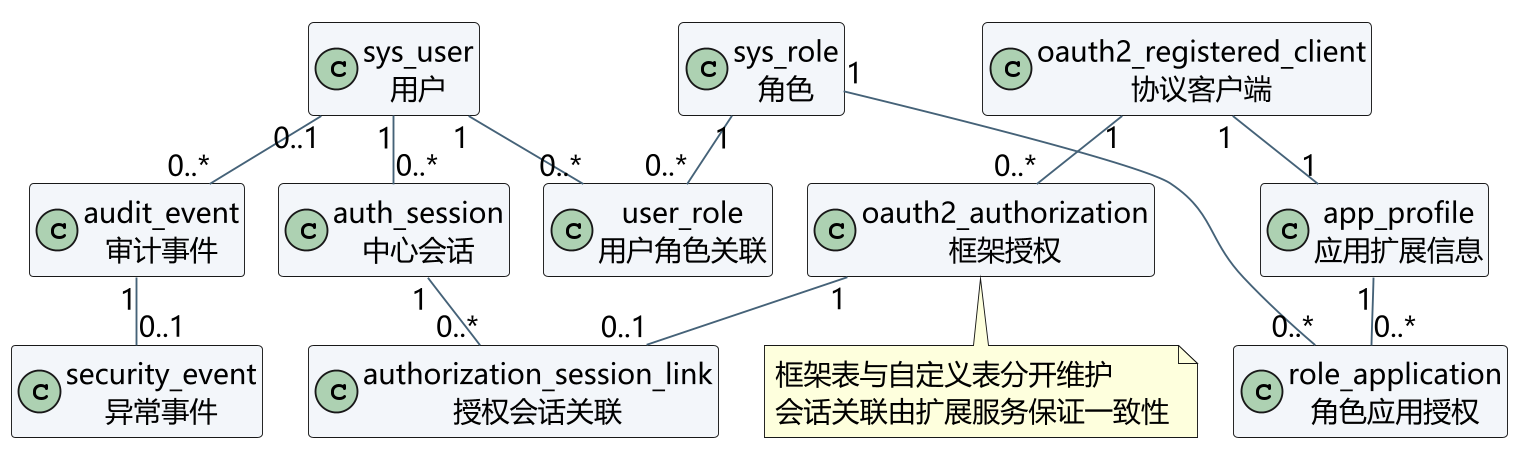

The diagram above was rendered by PlantUML. Its source (embedded in the PNG):
@startuml
!pragma layout smetana
skinparam defaultFontName Microsoft YaHei
skinparam defaultFontSize 15
skinparam dpi 180
skinparam shadowing false
skinparam backgroundColor white
skinparam ArrowColor #456278
skinparam classBackgroundColor #F3F6FA
skinparam componentBackgroundColor #F3F6FA
skinparam packageBackgroundColor white
hide empty members
top to bottom direction
class "sys_user\n用户" as U
class "sys_role\n角色" as R
class "user_role\n用户角色关联" as UR
class "role_application\n角色应用授权" as RA
class "app_profile\n应用扩展信息" as P
class "oauth2_registered_client\n协议客户端" as C
class "auth_session\n中心会话" as S
class "authorization_session_link\n授权会话关联" as L
class "oauth2_authorization\n框架授权" as A
class "audit_event\n审计事件" as E
class "security_event\n异常事件" as X
U "1" -- "0..*" UR
R "1" -- "0..*" UR
R "1" -- "0..*" RA
P "1" -- "0..*" RA
C "1" -- "1" P
U "1" -- "0..*" S
S "1" -- "0..*" L
A "1" -- "0..1" L
C "1" -- "0..*" A
U "0..1" -- "0..*" E
E "1" -- "0..1" X
note bottom of A
框架表与自定义表分开维护
会话关联由扩展服务保证一致性
end note
@enduml